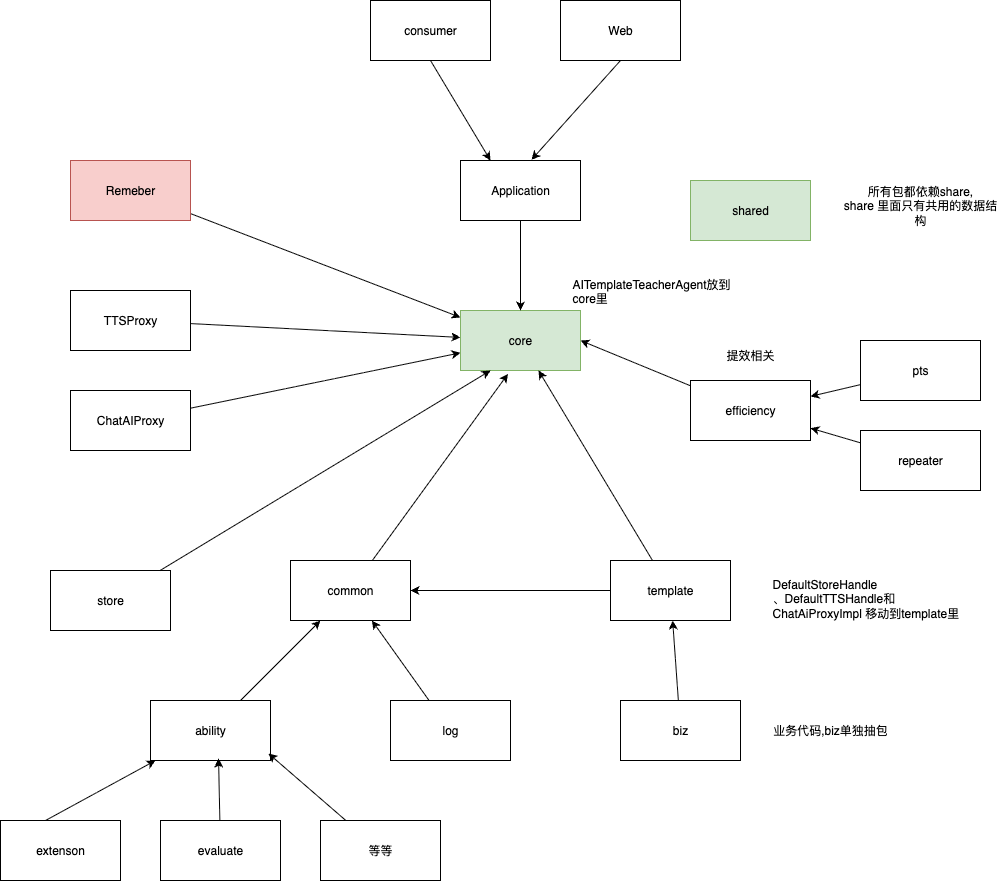

The diagram above was exported from draw.io. Its source (the exported page's mxGraphModel, read from the mxfile embedded in the PNG):
<mxGraphModel dx="2118" dy="1539" grid="1" gridSize="10" guides="1" tooltips="1" connect="1" arrows="1" fold="1" page="1" pageScale="1" pageWidth="1100" pageHeight="850" background="none" math="0" shadow="0">
  <root>
    <mxCell id="0" />
    <mxCell id="1" parent="0" />
    <mxCell id="Huz4JiMLZcsju0j2y5Ba-1" value="shared" style="rounded=0;whiteSpace=wrap;html=1;fillColor=#d5e8d4;strokeColor=#82b366;" parent="1" vertex="1">
      <mxGeometry x="670" y="90" width="120" height="60" as="geometry" />
    </mxCell>
    <mxCell id="Huz4JiMLZcsju0j2y5Ba-2" value="Application" style="rounded=0;whiteSpace=wrap;html=1;" parent="1" vertex="1">
      <mxGeometry x="440" y="70" width="120" height="60" as="geometry" />
    </mxCell>
    <mxCell id="Huz4JiMLZcsju0j2y5Ba-3" value="core" style="rounded=0;whiteSpace=wrap;html=1;fillColor=#d5e8d4;strokeColor=#82b366;" parent="1" vertex="1">
      <mxGeometry x="440" y="220" width="120" height="60" as="geometry" />
    </mxCell>
    <mxCell id="Huz4JiMLZcsju0j2y5Ba-4" value="store" style="rounded=0;whiteSpace=wrap;html=1;" parent="1" vertex="1">
      <mxGeometry x="30" y="480" width="120" height="60" as="geometry" />
    </mxCell>
    <mxCell id="wYPoNrKx8Yz1sqVqCKKt-14" style="edgeStyle=orthogonalEdgeStyle;rounded=0;orthogonalLoop=1;jettySize=auto;html=1;" parent="1" source="Huz4JiMLZcsju0j2y5Ba-5" target="B8RRtzS0craPCvs_Mx1l-2" edge="1">
      <mxGeometry relative="1" as="geometry" />
    </mxCell>
    <mxCell id="wYPoNrKx8Yz1sqVqCKKt-15" style="rounded=0;orthogonalLoop=1;jettySize=auto;html=1;" parent="1" source="Huz4JiMLZcsju0j2y5Ba-5" target="Huz4JiMLZcsju0j2y5Ba-3" edge="1">
      <mxGeometry relative="1" as="geometry" />
    </mxCell>
    <mxCell id="Huz4JiMLZcsju0j2y5Ba-5" value="template" style="rounded=0;whiteSpace=wrap;html=1;" parent="1" vertex="1">
      <mxGeometry x="590" y="470" width="120" height="60" as="geometry" />
    </mxCell>
    <mxCell id="Huz4JiMLZcsju0j2y5Ba-6" value="consumer" style="rounded=0;whiteSpace=wrap;html=1;" parent="1" vertex="1">
      <mxGeometry x="350" y="-90" width="120" height="60" as="geometry" />
    </mxCell>
    <mxCell id="Huz4JiMLZcsju0j2y5Ba-7" value="Web" style="rounded=0;whiteSpace=wrap;html=1;" parent="1" vertex="1">
      <mxGeometry x="540" y="-90" width="120" height="60" as="geometry" />
    </mxCell>
    <mxCell id="Huz4JiMLZcsju0j2y5Ba-10" value="" style="endArrow=classic;html=1;rounded=0;exitX=0.5;exitY=1;exitDx=0;exitDy=0;" parent="1" source="Huz4JiMLZcsju0j2y5Ba-2" target="Huz4JiMLZcsju0j2y5Ba-3" edge="1">
      <mxGeometry width="50" height="50" relative="1" as="geometry">
        <mxPoint x="560" y="220" as="sourcePoint" />
        <mxPoint x="520" y="560" as="targetPoint" />
      </mxGeometry>
    </mxCell>
    <mxCell id="Huz4JiMLZcsju0j2y5Ba-11" value="" style="endArrow=classic;html=1;rounded=0;exitX=0.5;exitY=1;exitDx=0;exitDy=0;entryX=0.25;entryY=0;entryDx=0;entryDy=0;" parent="1" source="Huz4JiMLZcsju0j2y5Ba-6" target="Huz4JiMLZcsju0j2y5Ba-2" edge="1">
      <mxGeometry width="50" height="50" relative="1" as="geometry">
        <mxPoint x="460" y="-70" as="sourcePoint" />
        <mxPoint x="470" y="60" as="targetPoint" />
      </mxGeometry>
    </mxCell>
    <mxCell id="Huz4JiMLZcsju0j2y5Ba-12" value="" style="endArrow=classic;html=1;rounded=0;entryX=0.592;entryY=-0.013;entryDx=0;entryDy=0;entryPerimeter=0;exitX=0.5;exitY=1;exitDx=0;exitDy=0;" parent="1" source="Huz4JiMLZcsju0j2y5Ba-7" target="Huz4JiMLZcsju0j2y5Ba-2" edge="1">
      <mxGeometry width="50" height="50" relative="1" as="geometry">
        <mxPoint x="680" y="-20" as="sourcePoint" />
        <mxPoint x="561.76" y="58.07999999999993" as="targetPoint" />
      </mxGeometry>
    </mxCell>
    <mxCell id="B8RRtzS0craPCvs_Mx1l-2" value="common" style="rounded=0;whiteSpace=wrap;html=1;" parent="1" vertex="1">
      <mxGeometry x="270" y="470" width="120" height="60" as="geometry" />
    </mxCell>
    <mxCell id="B8RRtzS0craPCvs_Mx1l-4" value="" style="endArrow=classic;html=1;rounded=0;entryX=0.396;entryY=1.055;entryDx=0;entryDy=0;entryPerimeter=0;" parent="1" source="B8RRtzS0craPCvs_Mx1l-2" target="Huz4JiMLZcsju0j2y5Ba-3" edge="1">
      <mxGeometry width="50" height="50" relative="1" as="geometry">
        <mxPoint x="610" y="320" as="sourcePoint" />
        <mxPoint x="660" y="270" as="targetPoint" />
      </mxGeometry>
    </mxCell>
    <mxCell id="B8RRtzS0craPCvs_Mx1l-5" value="所有包都依赖share,&lt;div&gt;share 里面只有共用的数据结构&lt;/div&gt;" style="text;html=1;align=center;verticalAlign=middle;whiteSpace=wrap;rounded=0;" parent="1" vertex="1">
      <mxGeometry x="820" y="70" width="160" height="90" as="geometry" />
    </mxCell>
    <mxCell id="wYPoNrKx8Yz1sqVqCKKt-4" style="rounded=0;orthogonalLoop=1;jettySize=auto;html=1;" parent="1" source="wYPoNrKx8Yz1sqVqCKKt-2" target="B8RRtzS0craPCvs_Mx1l-2" edge="1">
      <mxGeometry relative="1" as="geometry" />
    </mxCell>
    <mxCell id="wYPoNrKx8Yz1sqVqCKKt-2" value="ability" style="rounded=0;whiteSpace=wrap;html=1;" parent="1" vertex="1">
      <mxGeometry x="130" y="610" width="120" height="60" as="geometry" />
    </mxCell>
    <mxCell id="wYPoNrKx8Yz1sqVqCKKt-9" style="rounded=0;orthogonalLoop=1;jettySize=auto;html=1;" parent="1" target="wYPoNrKx8Yz1sqVqCKKt-2" edge="1">
      <mxGeometry relative="1" as="geometry">
        <mxPoint x="25" y="730" as="sourcePoint" />
        <mxPoint x="55" y="640" as="targetPoint" />
      </mxGeometry>
    </mxCell>
    <mxCell id="wYPoNrKx8Yz1sqVqCKKt-5" value="extenson" style="rounded=0;whiteSpace=wrap;html=1;" parent="1" vertex="1">
      <mxGeometry x="-20" y="730" width="120" height="60" as="geometry" />
    </mxCell>
    <mxCell id="wYPoNrKx8Yz1sqVqCKKt-6" value="evaluate" style="rounded=0;whiteSpace=wrap;html=1;" parent="1" vertex="1">
      <mxGeometry x="140" y="730" width="120" height="60" as="geometry" />
    </mxCell>
    <mxCell id="wYPoNrKx8Yz1sqVqCKKt-7" value="等等" style="rounded=0;whiteSpace=wrap;html=1;" parent="1" vertex="1">
      <mxGeometry x="300" y="730" width="120" height="60" as="geometry" />
    </mxCell>
    <mxCell id="wYPoNrKx8Yz1sqVqCKKt-10" style="rounded=0;orthogonalLoop=1;jettySize=auto;html=1;entryX=0.567;entryY=0.967;entryDx=0;entryDy=0;entryPerimeter=0;" parent="1" source="wYPoNrKx8Yz1sqVqCKKt-6" target="wYPoNrKx8Yz1sqVqCKKt-2" edge="1">
      <mxGeometry relative="1" as="geometry" />
    </mxCell>
    <mxCell id="wYPoNrKx8Yz1sqVqCKKt-11" style="rounded=0;orthogonalLoop=1;jettySize=auto;html=1;entryX=0.983;entryY=0.883;entryDx=0;entryDy=0;entryPerimeter=0;" parent="1" source="wYPoNrKx8Yz1sqVqCKKt-7" target="wYPoNrKx8Yz1sqVqCKKt-2" edge="1">
      <mxGeometry relative="1" as="geometry" />
    </mxCell>
    <mxCell id="wYPoNrKx8Yz1sqVqCKKt-13" style="rounded=0;orthogonalLoop=1;jettySize=auto;html=1;" parent="1" source="wYPoNrKx8Yz1sqVqCKKt-12" target="B8RRtzS0craPCvs_Mx1l-2" edge="1">
      <mxGeometry relative="1" as="geometry" />
    </mxCell>
    <mxCell id="wYPoNrKx8Yz1sqVqCKKt-12" value="log" style="rounded=0;whiteSpace=wrap;html=1;" parent="1" vertex="1">
      <mxGeometry x="370" y="610" width="120" height="60" as="geometry" />
    </mxCell>
    <mxCell id="wYPoNrKx8Yz1sqVqCKKt-18" style="rounded=0;orthogonalLoop=1;jettySize=auto;html=1;entryX=0.25;entryY=1;entryDx=0;entryDy=0;" parent="1" source="Huz4JiMLZcsju0j2y5Ba-4" target="Huz4JiMLZcsju0j2y5Ba-3" edge="1">
      <mxGeometry relative="1" as="geometry" />
    </mxCell>
    <mxCell id="wYPoNrKx8Yz1sqVqCKKt-21" style="rounded=0;orthogonalLoop=1;jettySize=auto;html=1;entryX=1;entryY=0.5;entryDx=0;entryDy=0;" parent="1" source="wYPoNrKx8Yz1sqVqCKKt-20" target="Huz4JiMLZcsju0j2y5Ba-3" edge="1">
      <mxGeometry relative="1" as="geometry" />
    </mxCell>
    <mxCell id="wYPoNrKx8Yz1sqVqCKKt-20" value="efficiency" style="rounded=0;whiteSpace=wrap;html=1;" parent="1" vertex="1">
      <mxGeometry x="670" y="290" width="120" height="60" as="geometry" />
    </mxCell>
    <mxCell id="wYPoNrKx8Yz1sqVqCKKt-24" style="rounded=0;orthogonalLoop=1;jettySize=auto;html=1;" parent="1" source="wYPoNrKx8Yz1sqVqCKKt-22" target="wYPoNrKx8Yz1sqVqCKKt-20" edge="1">
      <mxGeometry relative="1" as="geometry" />
    </mxCell>
    <mxCell id="wYPoNrKx8Yz1sqVqCKKt-22" value="pts" style="rounded=0;whiteSpace=wrap;html=1;" parent="1" vertex="1">
      <mxGeometry x="840" y="250" width="120" height="60" as="geometry" />
    </mxCell>
    <mxCell id="wYPoNrKx8Yz1sqVqCKKt-25" style="rounded=0;orthogonalLoop=1;jettySize=auto;html=1;" parent="1" source="wYPoNrKx8Yz1sqVqCKKt-23" target="wYPoNrKx8Yz1sqVqCKKt-20" edge="1">
      <mxGeometry relative="1" as="geometry" />
    </mxCell>
    <mxCell id="wYPoNrKx8Yz1sqVqCKKt-23" value="repeater" style="rounded=0;whiteSpace=wrap;html=1;" parent="1" vertex="1">
      <mxGeometry x="840" y="340" width="120" height="60" as="geometry" />
    </mxCell>
    <mxCell id="wYPoNrKx8Yz1sqVqCKKt-28" style="rounded=0;orthogonalLoop=1;jettySize=auto;html=1;" parent="1" source="wYPoNrKx8Yz1sqVqCKKt-26" target="Huz4JiMLZcsju0j2y5Ba-3" edge="1">
      <mxGeometry relative="1" as="geometry" />
    </mxCell>
    <mxCell id="wYPoNrKx8Yz1sqVqCKKt-26" value="TTSProxy" style="rounded=0;whiteSpace=wrap;html=1;" parent="1" vertex="1">
      <mxGeometry x="50" y="200" width="120" height="60" as="geometry" />
    </mxCell>
    <mxCell id="wYPoNrKx8Yz1sqVqCKKt-29" style="rounded=0;orthogonalLoop=1;jettySize=auto;html=1;" parent="1" source="wYPoNrKx8Yz1sqVqCKKt-27" target="Huz4JiMLZcsju0j2y5Ba-3" edge="1">
      <mxGeometry relative="1" as="geometry" />
    </mxCell>
    <mxCell id="wYPoNrKx8Yz1sqVqCKKt-27" value="ChatAIProxy" style="rounded=0;whiteSpace=wrap;html=1;" parent="1" vertex="1">
      <mxGeometry x="50" y="300" width="120" height="60" as="geometry" />
    </mxCell>
    <mxCell id="wYPoNrKx8Yz1sqVqCKKt-30" value="提效相关" style="text;html=1;align=center;verticalAlign=middle;whiteSpace=wrap;rounded=0;" parent="1" vertex="1">
      <mxGeometry x="700" y="250" width="60" height="30" as="geometry" />
    </mxCell>
    <mxCell id="wYPoNrKx8Yz1sqVqCKKt-32" value="AITemplateTeacherAgent放到core里" style="text;whiteSpace=wrap;" parent="1" vertex="1">
      <mxGeometry x="550" y="180" width="170" height="40" as="geometry" />
    </mxCell>
    <mxCell id="wYPoNrKx8Yz1sqVqCKKt-35" style="rounded=0;orthogonalLoop=1;jettySize=auto;html=1;" parent="1" source="wYPoNrKx8Yz1sqVqCKKt-34" target="Huz4JiMLZcsju0j2y5Ba-5" edge="1">
      <mxGeometry relative="1" as="geometry" />
    </mxCell>
    <mxCell id="wYPoNrKx8Yz1sqVqCKKt-34" value="biz" style="rounded=0;whiteSpace=wrap;html=1;" parent="1" vertex="1">
      <mxGeometry x="600" y="610" width="120" height="60" as="geometry" />
    </mxCell>
    <mxCell id="wYPoNrKx8Yz1sqVqCKKt-36" value="业务代码,biz单独抽包" style="text;html=1;align=center;verticalAlign=middle;whiteSpace=wrap;rounded=0;" parent="1" vertex="1">
      <mxGeometry x="750" y="625" width="120" height="30" as="geometry" />
    </mxCell>
    <mxCell id="EcjGbUZMEvAaXLpLXkFV-1" value="DefaultStoreHandle&#10;、DefaultTTSHandle和ChatAiProxyImpl 移动到template里&#10;" style="text;whiteSpace=wrap;" parent="1" vertex="1">
      <mxGeometry x="750" y="480" width="190" height="100" as="geometry" />
    </mxCell>
    <mxCell id="hrAkOX9rLbZro8VMQ_89-2" style="rounded=0;orthogonalLoop=1;jettySize=auto;html=1;" parent="1" source="hrAkOX9rLbZro8VMQ_89-1" target="Huz4JiMLZcsju0j2y5Ba-3" edge="1">
      <mxGeometry relative="1" as="geometry">
        <mxPoint x="430" y="240" as="targetPoint" />
      </mxGeometry>
    </mxCell>
    <mxCell id="hrAkOX9rLbZro8VMQ_89-1" value="Remeber" style="rounded=0;whiteSpace=wrap;html=1;fillColor=#f8cecc;strokeColor=#b85450;" parent="1" vertex="1">
      <mxGeometry x="50" y="70" width="120" height="60" as="geometry" />
    </mxCell>
  </root>
</mxGraphModel>